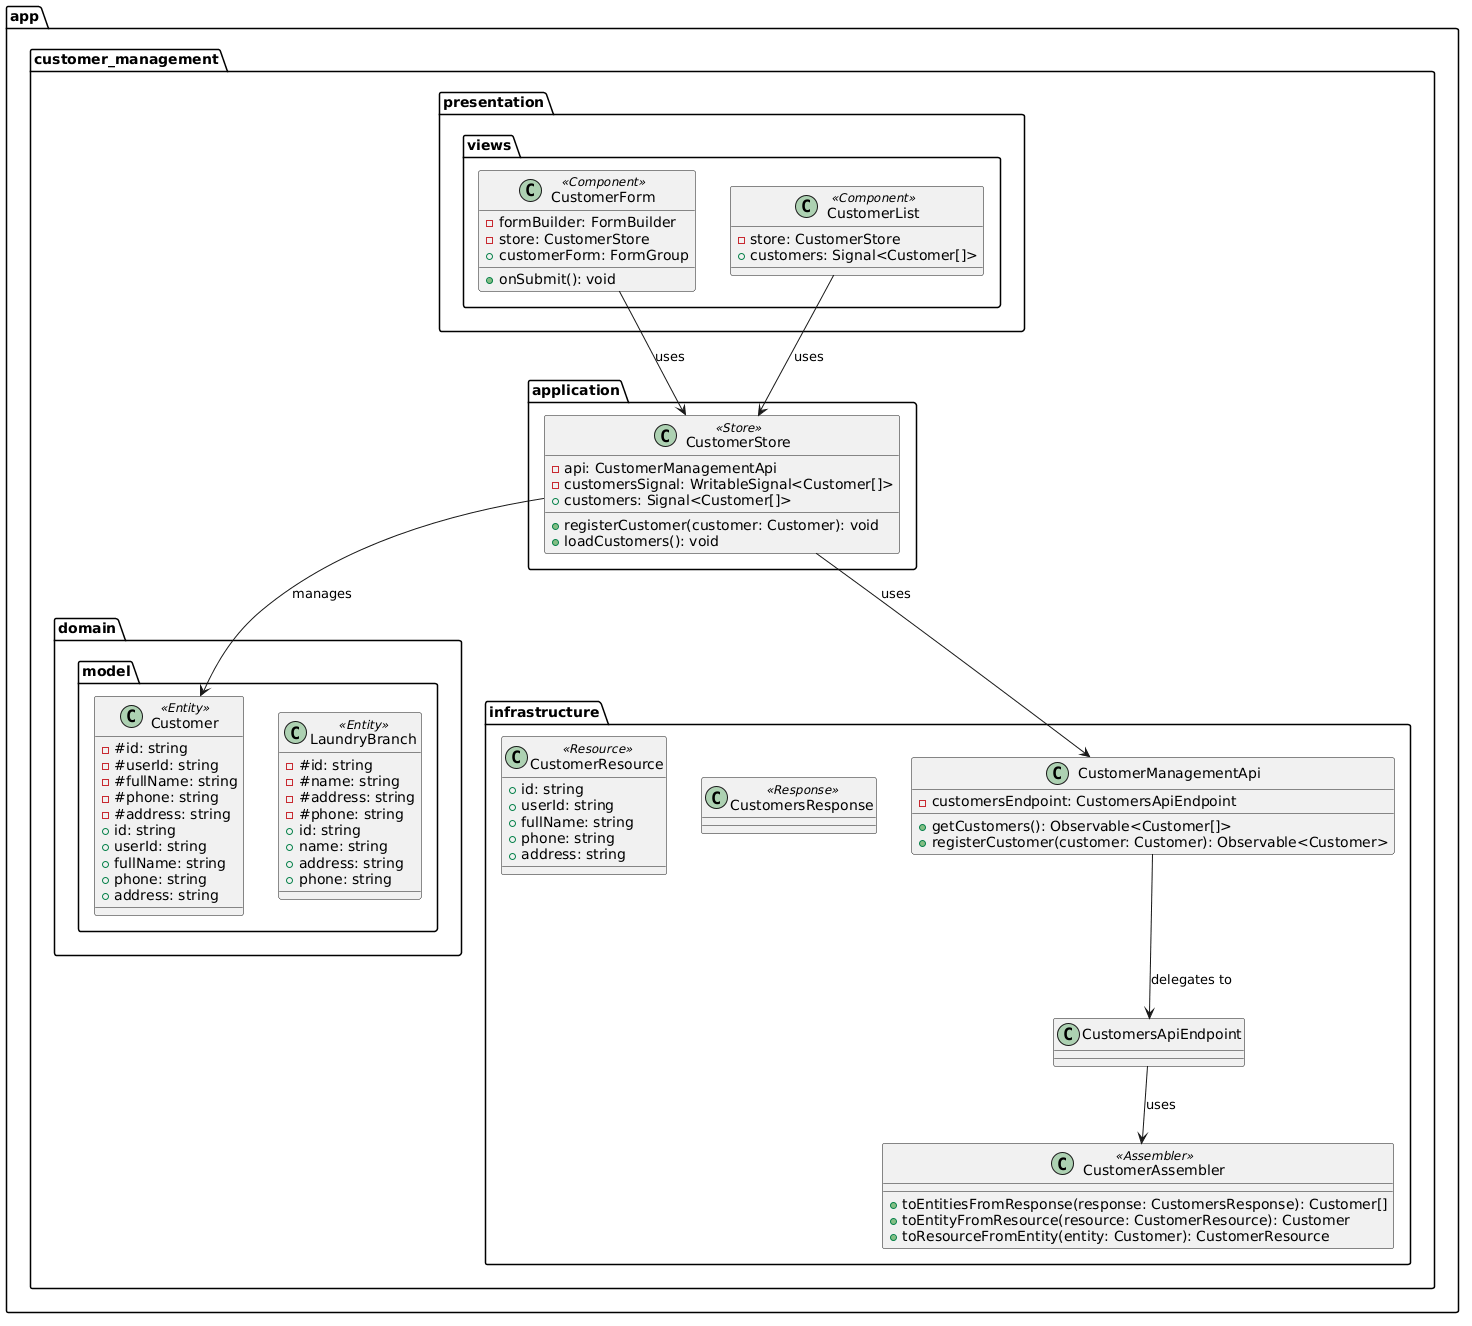

The diagram above was rendered by PlantUML. Its source (embedded in the PNG):
@startuml
package "app.customer_management" {
  package "domain.model" {
    class Customer <<Entity>> {
      - #id: string
      - #userId: string
      - #fullName: string
      - #phone: string
      - #address: string
      +id: string
      +userId: string
      +fullName: string
      +phone: string
      +address: string
    }

    class LaundryBranch <<Entity>> {
      - #id: string
      - #name: string
      - #address: string
      - #phone: string
      +id: string
      +name: string
      +address: string
      +phone: string
    }
  }

  package "infrastructure" {
    class CustomerResource <<Resource>> {
      +id: string
      +userId: string
      +fullName: string
      +phone: string
      +address: string
    }
    class CustomersResponse <<Response>> {}

    class CustomerAssembler <<Assembler>> {
      +toEntitiesFromResponse(response: CustomersResponse): Customer[]
      +toEntityFromResource(resource: CustomerResource): Customer
      +toResourceFromEntity(entity: Customer): CustomerResource
    }

    class CustomersApiEndpoint {}

    class CustomerManagementApi {
      -customersEndpoint: CustomersApiEndpoint
      +getCustomers(): Observable<Customer[]>
      +registerCustomer(customer: Customer): Observable<Customer>
    }

    CustomerManagementApi --> CustomersApiEndpoint : delegates to
    CustomersApiEndpoint --> CustomerAssembler : uses
  }

  package "application" {
    class CustomerStore <<Store>> {
      -api: CustomerManagementApi
      -customersSignal: WritableSignal<Customer[]>
      +customers: Signal<Customer[]>
      +registerCustomer(customer: Customer): void
      +loadCustomers(): void
    }
    CustomerStore --> CustomerManagementApi : uses
    CustomerStore --> Customer : manages
  }

  package "presentation" {
    package "views" {
      class CustomerForm <<Component>> {
        -formBuilder: FormBuilder
        -store: CustomerStore
        +customerForm: FormGroup
        +onSubmit(): void
      }
      class CustomerList <<Component>> {
        -store: CustomerStore
        +customers: Signal<Customer[]>
      }
    }
    CustomerForm --> CustomerStore : uses
    CustomerList --> CustomerStore : uses
  }
}
@enduml